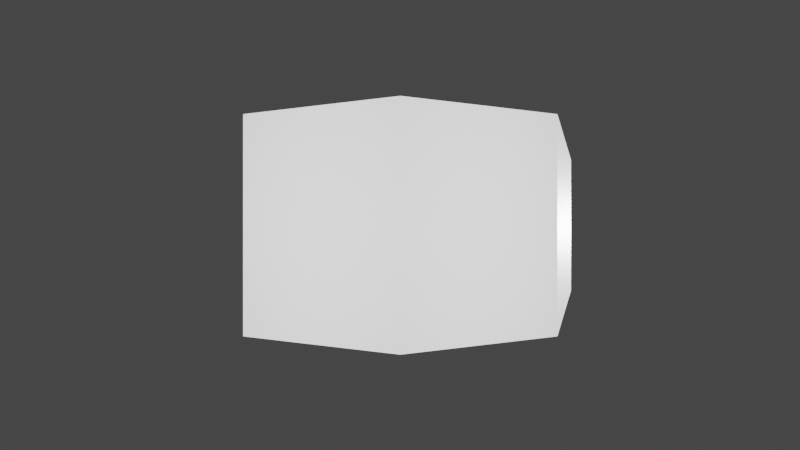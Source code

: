 # Source: angles_for_sprite.blend  (saved by Blender 3.5.10; exported with 4.5.12 LTS)
import bpy
from mathutils import Matrix  # noqa: F401  (used for matrix-valued properties, if any)

bpy.ops.wm.read_factory_settings(use_empty=True)
scene = bpy.context.scene
scene.name = 'Scene'

# ---- collections
col_collection = bpy.data.collections.new('Collection'); scene.collection.children.link(col_collection)
col_anglecollection = bpy.data.collections.new('AngleCollection'); col_collection.children.link(col_anglecollection)

# ---- materials (node trees are filled in below, after node groups)
mat_material = bpy.data.materials.new('Material')
mat_material.alpha_threshold = 0.0
mat_material.use_transparent_shadow = False
mat_material.roughness = 0.5
mat_material.line_color = (0.0, 0.0, 0.0, 1.0)

# ---- material node trees
mat_material.use_nodes = True; mat_material.node_tree.nodes.clear()
_N = mat_material.node_tree.nodes; _L = mat_material.node_tree.links
n0 = _N.new('ShaderNodeOutputMaterial'); n0.name = 'Material Output'; n0.location = (300, 300)
n1 = _N.new('ShaderNodeBsdfPrincipled'); n1.name = 'Principled BSDF'; n1.location = (10, 300)
n1.distribution = 'GGX'
n1.subsurface_method = 'RANDOM_WALK_SKIN'
n1.inputs[3].default_value = 1.45
n1.inputs[27].default_value = (0.0, 0.0, 0.0, 1.0)
n1.inputs[28].default_value = 1.0
_L.new(n1.outputs[0], n0.inputs[0])
n0.is_active_output = True

# ---- world
world_world = bpy.data.worlds.new('World'); scene.world = world_world
world_world.use_nodes = True; world_world.node_tree.nodes.clear()
_N = world_world.node_tree.nodes; _L = world_world.node_tree.links
n0 = _N.new('ShaderNodeOutputWorld'); n0.name = 'World Output'; n0.location = (300, 300)
n1 = _N.new('ShaderNodeBackground'); n1.name = 'Background'; n1.location = (10, 300)
n1.inputs[0].default_value = (0.05088, 0.05088, 0.05088, 1.0)
_L.new(n1.outputs[0], n0.inputs[0])
n0.is_active_output = True
world_world.color = (0.05088, 0.05088, 0.05088)
world_world.use_sun_shadow = False
world_world.sun_shadow_jitter_overblur = 0.0

# ---- cameras
cam_camera = bpy.data.cameras.new('Camera')
cam_camera.clip_end = 100.0
cam_camera.ortho_scale = 7.314
cam_camera_001 = bpy.data.cameras.new('Camera.001')
cam_camera_001.clip_end = 100.0
cam_camera_001.ortho_scale = 7.314
cam_camera_002 = bpy.data.cameras.new('Camera.002')
cam_camera_002.clip_end = 100.0
cam_camera_002.ortho_scale = 7.314
cam_camera_003 = bpy.data.cameras.new('Camera.003')
cam_camera_003.clip_end = 100.0
cam_camera_003.ortho_scale = 7.314
cam_camera_004 = bpy.data.cameras.new('Camera.004')
cam_camera_004.clip_end = 100.0
cam_camera_004.ortho_scale = 7.314
cam_camera_005 = bpy.data.cameras.new('Camera.005')
cam_camera_005.clip_end = 100.0
cam_camera_005.ortho_scale = 7.314
cam_camera_006 = bpy.data.cameras.new('Camera.006')
cam_camera_006.clip_end = 100.0
cam_camera_006.ortho_scale = 7.314
cam_camera_007 = bpy.data.cameras.new('Camera.007')
cam_camera_007.clip_end = 100.0
cam_camera_007.ortho_scale = 7.314

# ---- lights
light_light = bpy.data.lights.new('Light', 'POINT')
light_light.transmission_factor = 0.0
light_light.energy = 1000.0
light_light.shadow_soft_size = 0.1
light_light.shadow_maximum_resolution = 0.006
light_light.use_absolute_resolution = True
light_light_002 = bpy.data.lights.new('Light.002', 'POINT')
light_light_002.transmission_factor = 0.0
light_light_002.energy = 1000.0
light_light_002.shadow_soft_size = 0.1
light_light_002.shadow_maximum_resolution = 0.006
light_light_002.use_absolute_resolution = True
light_light_003 = bpy.data.lights.new('Light.003', 'POINT')
light_light_003.transmission_factor = 0.0
light_light_003.energy = 1000.0
light_light_003.shadow_soft_size = 0.1
light_light_003.shadow_maximum_resolution = 0.006
light_light_003.use_absolute_resolution = True
light_light_004 = bpy.data.lights.new('Light.004', 'POINT')
light_light_004.transmission_factor = 0.0
light_light_004.energy = 1000.0
light_light_004.shadow_soft_size = 0.1
light_light_004.shadow_maximum_resolution = 0.006
light_light_004.use_absolute_resolution = True
light_light_005 = bpy.data.lights.new('Light.005', 'POINT')
light_light_005.transmission_factor = 0.0
light_light_005.energy = 1000.0
light_light_005.shadow_soft_size = 0.1
light_light_005.shadow_maximum_resolution = 0.006
light_light_005.use_absolute_resolution = True

# ---- meshes
me_cube = bpy.data.meshes.new('Cube')
me_cube.from_pydata([(2.381, 0.04548, 0.04548), (2.381, 0.04548, -0.04548), (2.381, -0.04548, 0.04548), (2.381, -0.04548, -0.04548), (-1.0, 1.0, 1.0), (-1.0, 1.0, -1.0), (-1.0, -1.0, 1.0), (-1.0, -1.0, -1.0), (1.0, 1.0, 1.0), (1.0, 1.0, -1.0), (1.0, -1.0, 1.0), (1.0, -1.0, -1.0), (1.704, 0.6334, 0.6334), (1.704, 0.6334, -0.6334), (1.704, -0.6334, 0.6334), (1.704, -0.6334, -0.6334)], [], [(8, 4, 6, 10), (11, 10, 6, 7), (7, 6, 4, 5), (5, 9, 11, 7), (1, 0, 2, 3), (5, 4, 8, 9), (12, 13, 9, 8), (15, 14, 10, 11), (14, 12, 8, 10), (13, 15, 11, 9), (0, 1, 13, 12), (3, 2, 14, 15), (2, 0, 12, 14), (1, 3, 15, 13)])
_uv = me_cube.uv_layers.new(name='UVMap')
_uv.uv.foreach_set('vector', [0.625, 0.5, 0.875, 0.5, 0.875, 0.75, 0.625, 0.75, 0.375, 0.75, 0.625, 0.75, 0.625, 1.0, 0.375, 1.0, 0.375, 0.0, 0.625, 0.0, 0.625, 0.25, 0.375, 0.25, 0.125, 0.5, 0.375, 0.5, 0.375, 0.75, 0.125, 0.75, 0.4943, 0.6193, 0.5057, 0.6193, 0.5057, 0.6307, 0.4943, 0.6307, 0.375, 0.25, 0.625, 0.25, 0.625, 0.5, 0.375, 0.5, 0.5792, 0.5458, 0.4208, 0.5458, 0.375, 0.5, 0.625, 0.5, 0.4208, 0.7042, 0.5792, 0.7042, 0.625, 0.75, 0.375, 0.75, 0.5792, 0.7042, 0.5792, 0.5458, 0.625, 0.5, 0.625, 0.75, 0.4208, 0.5458, 0.4208, 0.7042, 0.375, 0.75, 0.375, 0.5, 0.5057, 0.6193, 0.4943, 0.6193, 0.4208, 0.5458, 0.5792, 0.5458, 0.4943, 0.6307, 0.5057, 0.6307, 0.5792, 0.7042, 0.4208, 0.7042, 0.5057, 0.6307, 0.5057, 0.6193, 0.5792, 0.5458, 0.5792, 0.7042, 0.4943, 0.6193, 0.4943, 0.6307, 0.4208, 0.7042, 0.4208, 0.5458])
me_cube.materials.append(mat_material)
me_cube.use_mirror_vertex_groups = False
me_cube.update()

# ---- objects
ob_cube = bpy.data.objects.new('Cube', me_cube)
ob_light = bpy.data.objects.new('Light', light_light)
ob_light_002 = bpy.data.objects.new('Light.002', light_light_002)
ob_light_003 = bpy.data.objects.new('Light.003', light_light_003)
ob_light_004 = bpy.data.objects.new('Light.004', light_light_004)
ob_light_005 = bpy.data.objects.new('Light.005', light_light_005)
ob_east = bpy.data.objects.new('east', cam_camera)
ob_east_001 = bpy.data.objects.new('east.001', cam_camera_001)
ob_east_002 = bpy.data.objects.new('east.002', cam_camera_002)
ob_east_003 = bpy.data.objects.new('east.003', cam_camera_003)
ob_east_004 = bpy.data.objects.new('east.004', cam_camera_004)
ob_east_005 = bpy.data.objects.new('east.005', cam_camera_005)
ob_east_006 = bpy.data.objects.new('east.006', cam_camera_006)
ob_east_007 = bpy.data.objects.new('east.007', cam_camera_007)

# ---- transforms, parenting, visibility, modifiers, constraints
ob_cube.location = (0.0, 0.0, 0.0)
ob_cube.lock_rotations_4d = False
ob_cube.empty_display_type = 'ARROWS'
ob_cube.lineart.crease_threshold = 0.0
ob_light.location = (0.0, 0.0, 5.0)
ob_light.rotation_euler = (0.6503, 0.05522, 1.866)
ob_light.lock_rotations_4d = False
ob_light.empty_display_type = 'ARROWS'
ob_light.color = (0.0, 0.0, 0.0, 0.0)
ob_light.lineart.crease_threshold = 0.0
ob_light_002.location = (0.0, 5.0, 0.0)
ob_light_002.rotation_euler = (0.6503, 0.05522, 1.866)
ob_light_002.lock_rotations_4d = False
ob_light_002.empty_display_type = 'ARROWS'
ob_light_002.color = (0.0, 0.0, 0.0, 0.0)
ob_light_002.lineart.crease_threshold = 0.0
ob_light_003.location = (0.0, -5.0, 0.0)
ob_light_003.rotation_euler = (0.6503, 0.05522, 1.866)
ob_light_003.lock_rotations_4d = False
ob_light_003.empty_display_type = 'ARROWS'
ob_light_003.color = (0.0, 0.0, 0.0, 0.0)
ob_light_003.lineart.crease_threshold = 0.0
ob_light_004.location = (5.0, 0.0, 0.0)
ob_light_004.rotation_euler = (0.6503, 0.05522, 1.866)
ob_light_004.lock_rotations_4d = False
ob_light_004.empty_display_type = 'ARROWS'
ob_light_004.color = (0.0, 0.0, 0.0, 0.0)
ob_light_004.lineart.crease_threshold = 0.0
ob_light_005.location = (-5.0, 0.0, 0.0)
ob_light_005.rotation_euler = (0.6503, 0.05522, 1.866)
ob_light_005.lock_rotations_4d = False
ob_light_005.empty_display_type = 'ARROWS'
ob_light_005.color = (0.0, 0.0, 0.0, 0.0)
ob_light_005.lineart.crease_threshold = 0.0
ob_east.location = (0.0, -10.0, 0.0)
ob_east.rotation_euler = (1.571, 0.0, 0.0)
ob_east.lock_rotations_4d = False
ob_east.empty_display_type = 'ARROWS'
ob_east.color = (0.0, 0.0, 0.0, 0.0)
ob_east.display_type = 'WIRE'
ob_east.lineart.crease_threshold = 0.0
ob_east_001.location = (-7.071, -7.071, 0.0)
ob_east_001.rotation_euler = (1.571, 0.0, 5.498)
ob_east_001.lock_rotations_4d = False
ob_east_001.empty_display_type = 'ARROWS'
ob_east_001.color = (0.0, 0.0, 0.0, 0.0)
ob_east_001.display_type = 'WIRE'
ob_east_001.lineart.crease_threshold = 0.0
ob_east_002.location = (-10.0, 0.0, 0.0)
ob_east_002.rotation_euler = (1.571, 0.0, 4.712)
ob_east_002.lock_rotations_4d = False
ob_east_002.empty_display_type = 'ARROWS'
ob_east_002.color = (0.0, 0.0, 0.0, 0.0)
ob_east_002.display_type = 'WIRE'
ob_east_002.lineart.crease_threshold = 0.0
ob_east_003.location = (-7.071, 7.071, 0.0)
ob_east_003.rotation_euler = (1.571, 0.0, 3.927)
ob_east_003.lock_rotations_4d = False
ob_east_003.empty_display_type = 'ARROWS'
ob_east_003.color = (0.0, 0.0, 0.0, 0.0)
ob_east_003.display_type = 'WIRE'
ob_east_003.lineart.crease_threshold = 0.0
ob_east_004.location = (0.0, 10.0, 0.0)
ob_east_004.rotation_euler = (1.571, 0.0, 3.142)
ob_east_004.lock_rotations_4d = False
ob_east_004.empty_display_type = 'ARROWS'
ob_east_004.color = (0.0, 0.0, 0.0, 0.0)
ob_east_004.display_type = 'WIRE'
ob_east_004.lineart.crease_threshold = 0.0
ob_east_005.location = (7.071, 7.071, 0.0)
ob_east_005.rotation_euler = (1.571, 0.0, 2.356)
ob_east_005.lock_rotations_4d = False
ob_east_005.empty_display_type = 'ARROWS'
ob_east_005.color = (0.0, 0.0, 0.0, 0.0)
ob_east_005.display_type = 'WIRE'
ob_east_005.lineart.crease_threshold = 0.0
ob_east_006.location = (10.0, 0.0, 0.0)
ob_east_006.rotation_euler = (1.571, 0.0, 1.571)
ob_east_006.lock_rotations_4d = False
ob_east_006.empty_display_type = 'ARROWS'
ob_east_006.color = (0.0, 0.0, 0.0, 0.0)
ob_east_006.display_type = 'WIRE'
ob_east_006.lineart.crease_threshold = 0.0
ob_east_007.location = (7.071, -7.071, 0.0)
ob_east_007.rotation_euler = (1.571, 0.0, 0.7854)
ob_east_007.lock_rotations_4d = False
ob_east_007.empty_display_type = 'ARROWS'
ob_east_007.color = (0.0, 0.0, 0.0, 0.0)
ob_east_007.display_type = 'WIRE'
ob_east_007.lineart.crease_threshold = 0.0

# ---- collection membership
col_collection.objects.link(ob_cube)
col_collection.objects.link(ob_light)
col_collection.objects.link(ob_light_002)
col_collection.objects.link(ob_light_003)
col_collection.objects.link(ob_light_004)
col_collection.objects.link(ob_light_005)
col_anglecollection.objects.link(ob_east)
col_anglecollection.objects.link(ob_east_001)
col_anglecollection.objects.link(ob_east_002)
col_anglecollection.objects.link(ob_east_003)
col_anglecollection.objects.link(ob_east_004)
col_anglecollection.objects.link(ob_east_005)
col_anglecollection.objects.link(ob_east_006)
col_anglecollection.objects.link(ob_east_007)

# ---- scene / render settings (as saved in the file)
scene.camera = ob_east_001
scene.frame_start = 1; scene.frame_end = 250; scene.frame_set(1)
scene.render.engine = 'BLENDER_EEVEE_NEXT'
scene.cycles.sampling_pattern = 'TABULATED_SOBOL'
scene.view_settings.view_transform = 'Filmic'
bpy.context.view_layer.update()
